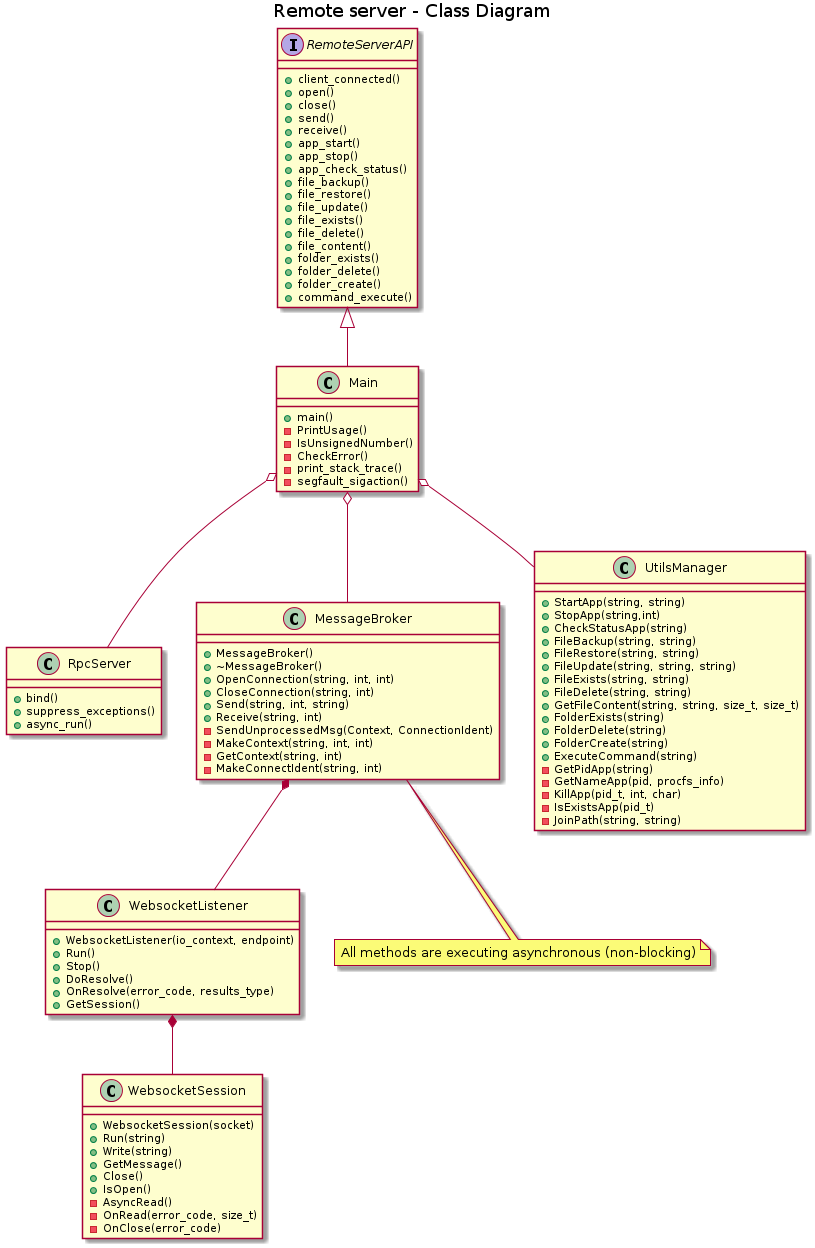

The diagram above was rendered by PlantUML. Its source (embedded in the PNG):
@startuml

title Remote server - Class Diagram

interface RemoteServerAPI {
    +client_connected()
    +open()
    +close()
    +send()
    +receive()
    +app_start()
    +app_stop()
    +app_check_status()
    +file_backup()
    +file_restore()
    +file_update()
    +file_exists()
    +file_delete()
    +file_content()
    +folder_exists()
    +folder_delete()
    +folder_create()
    +command_execute()
}

class RpcServer {
    +bind()
    +suppress_exceptions()
    +async_run()
}

class Main {
    +main()
    -PrintUsage()
    -IsUnsignedNumber()
    -CheckError()
    -print_stack_trace()
    -segfault_sigaction()
}

class MessageBroker {
    +MessageBroker()
    +~MessageBroker()
    +OpenConnection(string, int, int)
    +CloseConnection(string, int)
    +Send(string, int, string)
    +Receive(string, int)
    -SendUnprocessedMsg(Context, ConnectionIdent)
    -MakeContext(string, int, int)
    -GetContext(string, int)
    -MakeConnectIdent(string, int)
}

class WebsocketSession {
    +WebsocketSession(socket)
    +Run(string)
    +Write(string)
    +GetMessage()
    +Close()
    +IsOpen()
    -AsyncRead()
    -OnRead(error_code, size_t)
    -OnClose(error_code)
}

class WebsocketListener {
    +WebsocketListener(io_context, endpoint)
    +Run()
    +Stop()
    +DoResolve()
    +OnResolve(error_code, results_type)
    +GetSession()
}

class UtilsManager {
    +StartApp(string, string)
    +StopApp(string,int)
    +CheckStatusApp(string)
    +FileBackup(string, string)
    +FileRestore(string, string)
    +FileUpdate(string, string, string)
    +FileExists(string, string)
    +FileDelete(string, string)
    +GetFileContent(string, string, size_t, size_t)
    +FolderExists(string)
    +FolderDelete(string)
    +FolderCreate(string)
    +ExecuteCommand(string)
    -GetPidApp(string)
    -GetNameApp(pid, procfs_info)
    -KillApp(pid_t, int, char)
    -IsExistsApp(pid_t)
    -JoinPath(string, string)
 }

RemoteServerAPI <|-- Main
Main o-- RpcServer
Main o-- MessageBroker
Main o-- UtilsManager
MessageBroker *-- WebsocketListener
WebsocketListener *-- WebsocketSession

note "All methods are executing asynchronous (non-blocking)" as N
MessageBroker .. N

@enduml